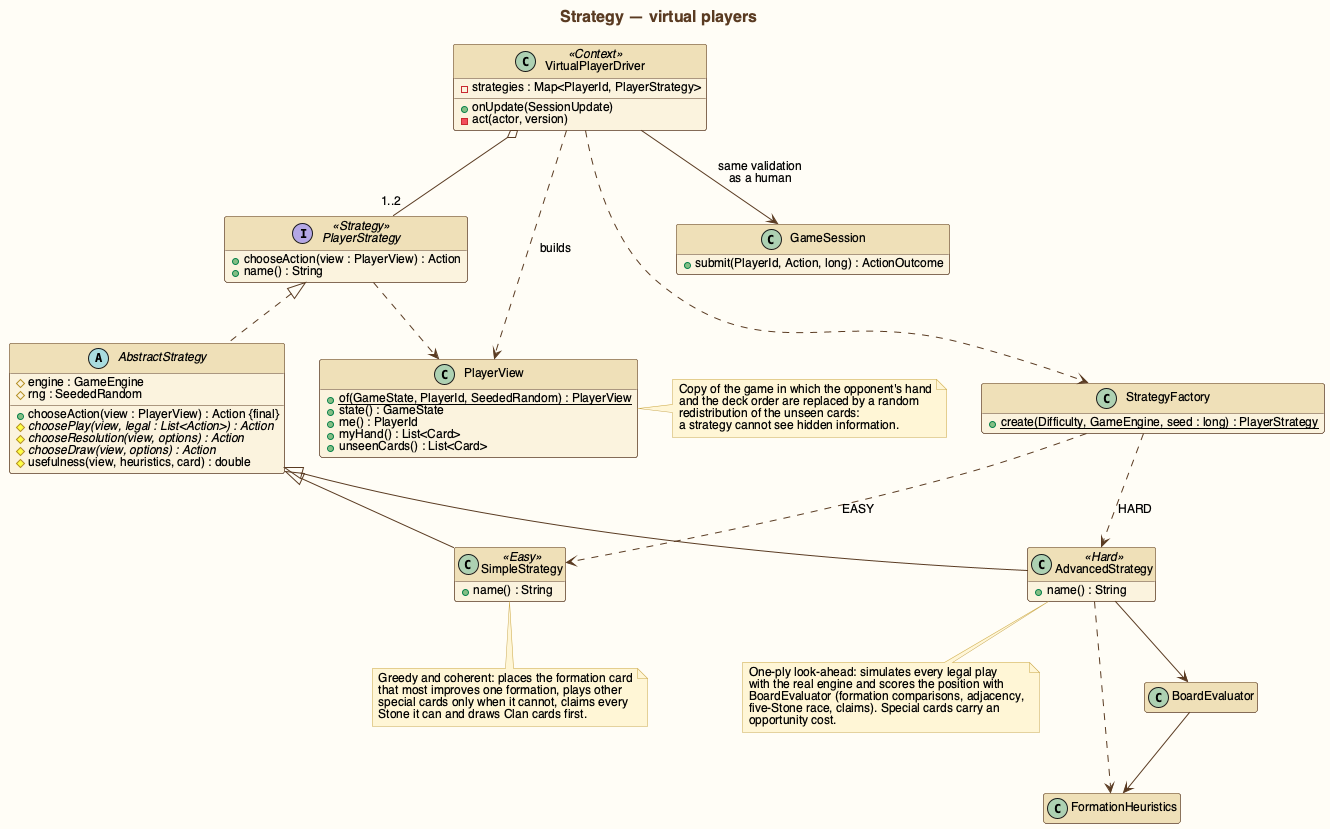

The diagram above was rendered by PlantUML. Its source (embedded in the PNG):
@startuml strategy-ai
!include style.iuml
title Strategy — virtual players

interface PlayerStrategy <<Strategy>> {
  + chooseAction(view : PlayerView) : Action
  + name() : String
}

abstract class AbstractStrategy {
  # engine : GameEngine
  # rng : SeededRandom
  + chooseAction(view : PlayerView) : Action {final}
  # {abstract} choosePlay(view, legal : List<Action>) : Action
  # {abstract} chooseResolution(view, options) : Action
  # {abstract} chooseDraw(view, options) : Action
  # usefulness(view, heuristics, card) : double
}

class SimpleStrategy <<Easy>> {
  + name() : String
}
note bottom of SimpleStrategy
  Greedy and coherent: places the formation card
  that most improves one formation, plays other
  special cards only when it cannot, claims every
  Stone it can and draws Clan cards first.
end note

class AdvancedStrategy <<Hard>> {
  + name() : String
}
note bottom of AdvancedStrategy
  One-ply look-ahead: simulates every legal play
  with the real engine and scores the position with
  BoardEvaluator (formation comparisons, adjacency,
  five-Stone race, claims). Special cards carry an
  opportunity cost.
end note

class StrategyFactory {
  + {static} create(Difficulty, GameEngine, seed : long) : PlayerStrategy
}

class PlayerView {
  + {static} of(GameState, PlayerId, SeededRandom) : PlayerView
  + state() : GameState
  + me() : PlayerId
  + myHand() : List<Card>
  + unseenCards() : List<Card>
}
note right of PlayerView
  Copy of the game in which the opponent's hand
  and the deck order are replaced by a random
  redistribution of the unseen cards:
  a strategy cannot see hidden information.
end note

class BoardEvaluator
class FormationHeuristics

class VirtualPlayerDriver <<Context>> {
  - strategies : Map<PlayerId, PlayerStrategy>
  + onUpdate(SessionUpdate)
  - act(actor, version)
}

class GameSession {
  + submit(PlayerId, Action, long) : ActionOutcome
}

PlayerStrategy <|.. AbstractStrategy
AbstractStrategy <|-- SimpleStrategy
AbstractStrategy <|-- AdvancedStrategy
AdvancedStrategy --> BoardEvaluator
AdvancedStrategy ..> FormationHeuristics
BoardEvaluator --> FormationHeuristics
StrategyFactory ..> SimpleStrategy : EASY
StrategyFactory ..> AdvancedStrategy : HARD
VirtualPlayerDriver o-- "1..2" PlayerStrategy
VirtualPlayerDriver ..> StrategyFactory
VirtualPlayerDriver ..> PlayerView : builds
VirtualPlayerDriver --> GameSession : same validation\nas a human
PlayerStrategy ..> PlayerView
@enduml